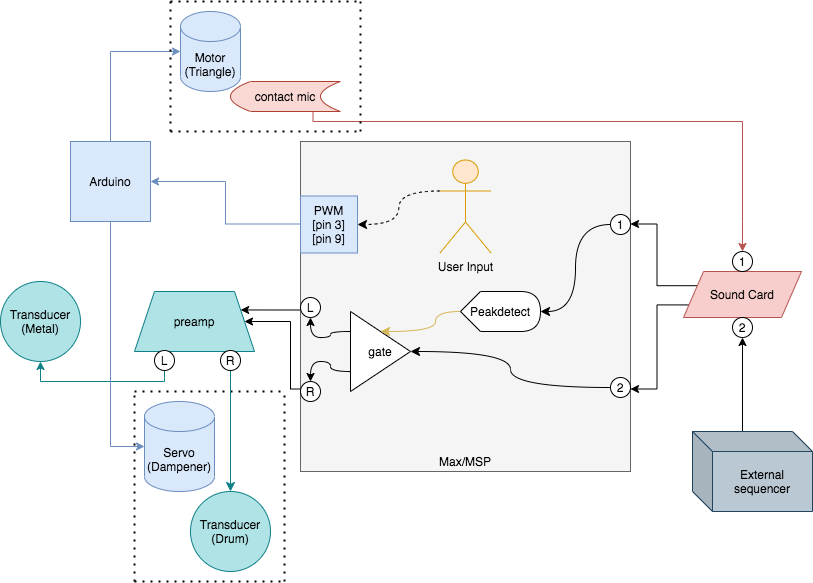

The diagram above was exported from draw.io. Its source (the exported page's mxGraphModel, read from the mxfile embedded in the PNG):
<mxGraphModel dx="1712" dy="567" grid="1" gridSize="10" guides="1" tooltips="1" connect="1" arrows="1" fold="1" page="1" pageScale="1" pageWidth="827" pageHeight="1169" math="0" shadow="0">
  <root>
    <mxCell id="0" />
    <mxCell id="1" parent="0" />
    <mxCell id="X7Ay3r6-pI3r2AS7M8B7-10" style="edgeStyle=orthogonalEdgeStyle;rounded=0;orthogonalLoop=1;jettySize=auto;html=1;exitX=0;exitY=0.25;exitDx=0;exitDy=0;entryX=1;entryY=0.5;entryDx=0;entryDy=0;fillColor=#dae8fc;strokeColor=#6c8ebf;" edge="1" parent="1" source="X7Ay3r6-pI3r2AS7M8B7-1" target="X7Ay3r6-pI3r2AS7M8B7-2">
      <mxGeometry relative="1" as="geometry" />
    </mxCell>
    <mxCell id="X7Ay3r6-pI3r2AS7M8B7-32" style="edgeStyle=orthogonalEdgeStyle;rounded=0;orthogonalLoop=1;jettySize=auto;html=1;exitX=0;exitY=0.75;exitDx=0;exitDy=0;" edge="1" parent="1" source="X7Ay3r6-pI3r2AS7M8B7-1" target="X7Ay3r6-pI3r2AS7M8B7-31">
      <mxGeometry relative="1" as="geometry">
        <Array as="points">
          <mxPoint x="270" y="428" />
          <mxPoint x="270" y="360" />
        </Array>
      </mxGeometry>
    </mxCell>
    <mxCell id="X7Ay3r6-pI3r2AS7M8B7-33" style="edgeStyle=orthogonalEdgeStyle;rounded=0;orthogonalLoop=1;jettySize=auto;html=1;exitX=0;exitY=0.5;exitDx=0;exitDy=0;entryX=1;entryY=0.25;entryDx=0;entryDy=0;" edge="1" parent="1" source="X7Ay3r6-pI3r2AS7M8B7-1" target="X7Ay3r6-pI3r2AS7M8B7-31">
      <mxGeometry relative="1" as="geometry">
        <Array as="points">
          <mxPoint x="280" y="348" />
        </Array>
      </mxGeometry>
    </mxCell>
    <mxCell id="X7Ay3r6-pI3r2AS7M8B7-1" value="" style="whiteSpace=wrap;html=1;aspect=fixed;fillColor=#f5f5f5;strokeColor=#666666;fontColor=#333333;" vertex="1" parent="1">
      <mxGeometry x="280" y="180" width="330" height="330" as="geometry" />
    </mxCell>
    <mxCell id="X7Ay3r6-pI3r2AS7M8B7-6" style="edgeStyle=orthogonalEdgeStyle;rounded=0;orthogonalLoop=1;jettySize=auto;html=1;exitX=0.5;exitY=1;exitDx=0;exitDy=0;entryX=0.5;entryY=1;entryDx=0;entryDy=0;fillColor=#b0e3e6;strokeColor=#0e8088;" edge="1" parent="1" source="X7Ay3r6-pI3r2AS7M8B7-57" target="X7Ay3r6-pI3r2AS7M8B7-3">
      <mxGeometry relative="1" as="geometry">
        <Array as="points">
          <mxPoint x="144" y="416" />
          <mxPoint x="144" y="420" />
          <mxPoint x="20" y="420" />
        </Array>
      </mxGeometry>
    </mxCell>
    <mxCell id="X7Ay3r6-pI3r2AS7M8B7-9" style="edgeStyle=orthogonalEdgeStyle;rounded=0;orthogonalLoop=1;jettySize=auto;html=1;exitX=0.5;exitY=0;exitDx=0;exitDy=0;entryX=0;entryY=0.5;entryDx=0;entryDy=0;entryPerimeter=0;fillColor=#dae8fc;strokeColor=#6c8ebf;" edge="1" parent="1" source="X7Ay3r6-pI3r2AS7M8B7-2" target="X7Ay3r6-pI3r2AS7M8B7-5">
      <mxGeometry relative="1" as="geometry" />
    </mxCell>
    <mxCell id="X7Ay3r6-pI3r2AS7M8B7-18" style="edgeStyle=orthogonalEdgeStyle;rounded=0;orthogonalLoop=1;jettySize=auto;html=1;exitX=0.5;exitY=1;exitDx=0;exitDy=0;entryX=0;entryY=0.5;entryDx=0;entryDy=0;entryPerimeter=0;fillColor=#dae8fc;strokeColor=#6c8ebf;" edge="1" parent="1" source="X7Ay3r6-pI3r2AS7M8B7-2" target="X7Ay3r6-pI3r2AS7M8B7-17">
      <mxGeometry relative="1" as="geometry">
        <Array as="points">
          <mxPoint x="90" y="485" />
        </Array>
      </mxGeometry>
    </mxCell>
    <mxCell id="X7Ay3r6-pI3r2AS7M8B7-2" value="Arduino" style="whiteSpace=wrap;html=1;aspect=fixed;fillColor=#dae8fc;strokeColor=#6c8ebf;" vertex="1" parent="1">
      <mxGeometry x="50" y="180" width="80" height="80" as="geometry" />
    </mxCell>
    <mxCell id="X7Ay3r6-pI3r2AS7M8B7-3" value="Transducer&lt;br&gt;(Metal)" style="ellipse;whiteSpace=wrap;html=1;aspect=fixed;fillColor=#b0e3e6;strokeColor=#0e8088;" vertex="1" parent="1">
      <mxGeometry x="-20" y="320" width="80" height="80" as="geometry" />
    </mxCell>
    <mxCell id="X7Ay3r6-pI3r2AS7M8B7-4" value="Transducer&lt;br&gt;(Drum)" style="ellipse;whiteSpace=wrap;html=1;aspect=fixed;fillColor=#b0e3e6;strokeColor=#0e8088;" vertex="1" parent="1">
      <mxGeometry x="170" y="530" width="80" height="80" as="geometry" />
    </mxCell>
    <mxCell id="X7Ay3r6-pI3r2AS7M8B7-5" value="Motor&lt;br&gt;(Triangle)" style="shape=cylinder3;whiteSpace=wrap;html=1;boundedLbl=1;backgroundOutline=1;size=15;fillColor=#dae8fc;strokeColor=#6c8ebf;" vertex="1" parent="1">
      <mxGeometry x="160" y="50" width="60" height="80" as="geometry" />
    </mxCell>
    <mxCell id="X7Ay3r6-pI3r2AS7M8B7-14" style="edgeStyle=orthogonalEdgeStyle;rounded=0;orthogonalLoop=1;jettySize=auto;html=1;exitX=0;exitY=0;exitDx=50;exitDy=0;exitPerimeter=0;entryX=0.5;entryY=1;entryDx=0;entryDy=0;" edge="1" parent="1" source="X7Ay3r6-pI3r2AS7M8B7-12" target="X7Ay3r6-pI3r2AS7M8B7-43">
      <mxGeometry relative="1" as="geometry" />
    </mxCell>
    <mxCell id="X7Ay3r6-pI3r2AS7M8B7-12" value="External sequencer" style="shape=cube;whiteSpace=wrap;html=1;boundedLbl=1;backgroundOutline=1;darkOpacity=0.05;darkOpacity2=0.1;fillColor=#bac8d3;strokeColor=#23445d;" vertex="1" parent="1">
      <mxGeometry x="672" y="470" width="120" height="80" as="geometry" />
    </mxCell>
    <mxCell id="X7Ay3r6-pI3r2AS7M8B7-15" style="edgeStyle=orthogonalEdgeStyle;rounded=0;orthogonalLoop=1;jettySize=auto;html=1;exitX=0;exitY=0.75;exitDx=0;exitDy=0;entryX=1;entryY=0.75;entryDx=0;entryDy=0;" edge="1" parent="1" source="X7Ay3r6-pI3r2AS7M8B7-13" target="X7Ay3r6-pI3r2AS7M8B7-1">
      <mxGeometry relative="1" as="geometry" />
    </mxCell>
    <mxCell id="X7Ay3r6-pI3r2AS7M8B7-16" style="edgeStyle=orthogonalEdgeStyle;rounded=0;orthogonalLoop=1;jettySize=auto;html=1;exitX=0;exitY=0.25;exitDx=0;exitDy=0;entryX=1;entryY=0.25;entryDx=0;entryDy=0;" edge="1" parent="1" source="X7Ay3r6-pI3r2AS7M8B7-13" target="X7Ay3r6-pI3r2AS7M8B7-1">
      <mxGeometry relative="1" as="geometry" />
    </mxCell>
    <mxCell id="X7Ay3r6-pI3r2AS7M8B7-13" value="Sound Card" style="shape=parallelogram;perimeter=parallelogramPerimeter;whiteSpace=wrap;html=1;fixedSize=1;fillColor=#f8cecc;strokeColor=#b85450;" vertex="1" parent="1">
      <mxGeometry x="663" y="310" width="118" height="46" as="geometry" />
    </mxCell>
    <mxCell id="X7Ay3r6-pI3r2AS7M8B7-17" value="Servo&lt;br&gt;(Dampener)" style="shape=cylinder3;whiteSpace=wrap;html=1;boundedLbl=1;backgroundOutline=1;size=15;fillColor=#dae8fc;strokeColor=#6c8ebf;" vertex="1" parent="1">
      <mxGeometry x="124" y="440" width="70" height="90" as="geometry" />
    </mxCell>
    <mxCell id="X7Ay3r6-pI3r2AS7M8B7-19" value="" style="endArrow=none;dashed=1;html=1;dashPattern=1 3;strokeWidth=2;" edge="1" parent="1">
      <mxGeometry width="50" height="50" relative="1" as="geometry">
        <mxPoint x="114" y="430" as="sourcePoint" />
        <mxPoint x="264" y="430" as="targetPoint" />
      </mxGeometry>
    </mxCell>
    <mxCell id="X7Ay3r6-pI3r2AS7M8B7-20" value="" style="endArrow=none;dashed=1;html=1;dashPattern=1 3;strokeWidth=2;" edge="1" parent="1">
      <mxGeometry width="50" height="50" relative="1" as="geometry">
        <mxPoint x="264" y="620" as="sourcePoint" />
        <mxPoint x="264" y="430" as="targetPoint" />
      </mxGeometry>
    </mxCell>
    <mxCell id="X7Ay3r6-pI3r2AS7M8B7-21" value="" style="endArrow=none;dashed=1;html=1;dashPattern=1 3;strokeWidth=2;" edge="1" parent="1">
      <mxGeometry width="50" height="50" relative="1" as="geometry">
        <mxPoint x="114" y="620" as="sourcePoint" />
        <mxPoint x="264" y="620" as="targetPoint" />
      </mxGeometry>
    </mxCell>
    <mxCell id="X7Ay3r6-pI3r2AS7M8B7-22" value="" style="endArrow=none;dashed=1;html=1;dashPattern=1 3;strokeWidth=2;" edge="1" parent="1">
      <mxGeometry width="50" height="50" relative="1" as="geometry">
        <mxPoint x="114" y="620" as="sourcePoint" />
        <mxPoint x="114" y="430" as="targetPoint" />
      </mxGeometry>
    </mxCell>
    <mxCell id="X7Ay3r6-pI3r2AS7M8B7-24" style="edgeStyle=orthogonalEdgeStyle;rounded=0;orthogonalLoop=1;jettySize=auto;html=1;exitX=0.75;exitY=1;exitDx=0;exitDy=0;entryX=0.5;entryY=0;entryDx=0;entryDy=0;fillColor=#f8cecc;strokeColor=#b85450;" edge="1" parent="1" source="X7Ay3r6-pI3r2AS7M8B7-23" target="X7Ay3r6-pI3r2AS7M8B7-44">
      <mxGeometry relative="1" as="geometry">
        <Array as="points">
          <mxPoint x="293" y="160" />
          <mxPoint x="722" y="160" />
          <mxPoint x="722" y="260" />
        </Array>
      </mxGeometry>
    </mxCell>
    <mxCell id="X7Ay3r6-pI3r2AS7M8B7-23" value="contact mic" style="shape=dataStorage;whiteSpace=wrap;html=1;fixedSize=1;fillColor=#fad9d5;strokeColor=#ae4132;" vertex="1" parent="1">
      <mxGeometry x="210" y="120" width="110" height="30" as="geometry" />
    </mxCell>
    <mxCell id="X7Ay3r6-pI3r2AS7M8B7-25" value="" style="endArrow=none;dashed=1;html=1;dashPattern=1 3;strokeWidth=2;" edge="1" parent="1">
      <mxGeometry width="50" height="50" relative="1" as="geometry">
        <mxPoint x="150" y="170" as="sourcePoint" />
        <mxPoint x="340" y="170" as="targetPoint" />
      </mxGeometry>
    </mxCell>
    <mxCell id="X7Ay3r6-pI3r2AS7M8B7-26" value="" style="endArrow=none;dashed=1;html=1;dashPattern=1 3;strokeWidth=2;" edge="1" parent="1">
      <mxGeometry width="50" height="50" relative="1" as="geometry">
        <mxPoint x="150" y="40" as="sourcePoint" />
        <mxPoint x="340" y="40" as="targetPoint" />
      </mxGeometry>
    </mxCell>
    <mxCell id="X7Ay3r6-pI3r2AS7M8B7-27" value="" style="endArrow=none;dashed=1;html=1;dashPattern=1 3;strokeWidth=2;" edge="1" parent="1">
      <mxGeometry width="50" height="50" relative="1" as="geometry">
        <mxPoint x="340" y="40" as="sourcePoint" />
        <mxPoint x="340" y="170" as="targetPoint" />
      </mxGeometry>
    </mxCell>
    <mxCell id="X7Ay3r6-pI3r2AS7M8B7-28" value="" style="endArrow=none;dashed=1;html=1;dashPattern=1 3;strokeWidth=2;" edge="1" parent="1">
      <mxGeometry width="50" height="50" relative="1" as="geometry">
        <mxPoint x="150" y="40" as="sourcePoint" />
        <mxPoint x="150" y="170" as="targetPoint" />
      </mxGeometry>
    </mxCell>
    <mxCell id="X7Ay3r6-pI3r2AS7M8B7-31" value="preamp" style="shape=trapezoid;perimeter=trapezoidPerimeter;whiteSpace=wrap;html=1;fixedSize=1;fillColor=#b0e3e6;strokeColor=#0e8088;" vertex="1" parent="1">
      <mxGeometry x="114" y="330" width="120" height="60" as="geometry" />
    </mxCell>
    <mxCell id="X7Ay3r6-pI3r2AS7M8B7-38" style="edgeStyle=orthogonalEdgeStyle;orthogonalLoop=1;jettySize=auto;html=1;exitX=0;exitY=0.75;exitDx=0;exitDy=0;entryX=0.5;entryY=0;entryDx=0;entryDy=0;curved=1;" edge="1" parent="1" source="X7Ay3r6-pI3r2AS7M8B7-35" target="X7Ay3r6-pI3r2AS7M8B7-37">
      <mxGeometry relative="1" as="geometry" />
    </mxCell>
    <mxCell id="X7Ay3r6-pI3r2AS7M8B7-39" style="edgeStyle=orthogonalEdgeStyle;orthogonalLoop=1;jettySize=auto;html=1;exitX=0;exitY=0.25;exitDx=0;exitDy=0;entryX=0.5;entryY=1;entryDx=0;entryDy=0;curved=1;" edge="1" parent="1" source="X7Ay3r6-pI3r2AS7M8B7-35" target="X7Ay3r6-pI3r2AS7M8B7-36">
      <mxGeometry relative="1" as="geometry" />
    </mxCell>
    <mxCell id="X7Ay3r6-pI3r2AS7M8B7-35" value="gate" style="triangle;whiteSpace=wrap;html=1;" vertex="1" parent="1">
      <mxGeometry x="330" y="350" width="60" height="80" as="geometry" />
    </mxCell>
    <mxCell id="X7Ay3r6-pI3r2AS7M8B7-36" value="L" style="ellipse;whiteSpace=wrap;html=1;aspect=fixed;" vertex="1" parent="1">
      <mxGeometry x="280" y="336" width="20" height="20" as="geometry" />
    </mxCell>
    <mxCell id="X7Ay3r6-pI3r2AS7M8B7-37" value="R" style="ellipse;whiteSpace=wrap;html=1;aspect=fixed;" vertex="1" parent="1">
      <mxGeometry x="280" y="420" width="20" height="20" as="geometry" />
    </mxCell>
    <mxCell id="X7Ay3r6-pI3r2AS7M8B7-42" style="edgeStyle=orthogonalEdgeStyle;orthogonalLoop=1;jettySize=auto;html=1;exitX=0;exitY=0.5;exitDx=0;exitDy=0;entryX=1;entryY=0.5;entryDx=0;entryDy=0;curved=1;spacing=17;endSize=7;startSize=7;" edge="1" parent="1" source="X7Ay3r6-pI3r2AS7M8B7-41" target="X7Ay3r6-pI3r2AS7M8B7-35">
      <mxGeometry relative="1" as="geometry" />
    </mxCell>
    <mxCell id="X7Ay3r6-pI3r2AS7M8B7-41" value="2" style="ellipse;whiteSpace=wrap;html=1;aspect=fixed;" vertex="1" parent="1">
      <mxGeometry x="590" y="416" width="20" height="20" as="geometry" />
    </mxCell>
    <mxCell id="X7Ay3r6-pI3r2AS7M8B7-43" value="2" style="ellipse;whiteSpace=wrap;html=1;aspect=fixed;fillColor=none;" vertex="1" parent="1">
      <mxGeometry x="712" y="356" width="20" height="20" as="geometry" />
    </mxCell>
    <mxCell id="X7Ay3r6-pI3r2AS7M8B7-44" value="1" style="ellipse;whiteSpace=wrap;html=1;aspect=fixed;fillColor=none;" vertex="1" parent="1">
      <mxGeometry x="712" y="290" width="20" height="20" as="geometry" />
    </mxCell>
    <mxCell id="X7Ay3r6-pI3r2AS7M8B7-49" style="edgeStyle=orthogonalEdgeStyle;curved=1;orthogonalLoop=1;jettySize=auto;html=1;exitX=0;exitY=0.5;exitDx=0;exitDy=0;entryX=1;entryY=0.5;entryDx=0;entryDy=0;entryPerimeter=0;shadow=0;startSize=7;endSize=7;" edge="1" parent="1" source="X7Ay3r6-pI3r2AS7M8B7-45" target="X7Ay3r6-pI3r2AS7M8B7-48">
      <mxGeometry relative="1" as="geometry" />
    </mxCell>
    <mxCell id="X7Ay3r6-pI3r2AS7M8B7-45" value="1" style="ellipse;whiteSpace=wrap;html=1;aspect=fixed;" vertex="1" parent="1">
      <mxGeometry x="590" y="253" width="20" height="20" as="geometry" />
    </mxCell>
    <mxCell id="X7Ay3r6-pI3r2AS7M8B7-51" style="edgeStyle=orthogonalEdgeStyle;curved=1;orthogonalLoop=1;jettySize=auto;html=1;exitX=0;exitY=0.5;exitDx=0;exitDy=0;exitPerimeter=0;entryX=0.5;entryY=0;entryDx=0;entryDy=0;shadow=0;startSize=7;endSize=7;fillColor=#fff2cc;strokeColor=#d6b656;" edge="1" parent="1" source="X7Ay3r6-pI3r2AS7M8B7-48" target="X7Ay3r6-pI3r2AS7M8B7-35">
      <mxGeometry relative="1" as="geometry" />
    </mxCell>
    <mxCell id="X7Ay3r6-pI3r2AS7M8B7-48" value="Peakdetect" style="shape=display;whiteSpace=wrap;html=1;" vertex="1" parent="1">
      <mxGeometry x="440" y="330" width="80" height="40" as="geometry" />
    </mxCell>
    <mxCell id="X7Ay3r6-pI3r2AS7M8B7-52" value="PWM&lt;br&gt;[pin 3]&lt;br&gt;[pin 9]" style="whiteSpace=wrap;html=1;aspect=fixed;fillColor=#dae8fc;strokeColor=#6c8ebf;" vertex="1" parent="1">
      <mxGeometry x="280" y="234.5" width="57" height="57" as="geometry" />
    </mxCell>
    <mxCell id="X7Ay3r6-pI3r2AS7M8B7-54" style="edgeStyle=orthogonalEdgeStyle;curved=1;orthogonalLoop=1;jettySize=auto;html=1;exitX=0;exitY=0.3333333333333333;exitDx=0;exitDy=0;exitPerimeter=0;entryX=1;entryY=0.5;entryDx=0;entryDy=0;shadow=0;startSize=7;endSize=7;dashed=1;" edge="1" parent="1" source="X7Ay3r6-pI3r2AS7M8B7-53" target="X7Ay3r6-pI3r2AS7M8B7-52">
      <mxGeometry relative="1" as="geometry" />
    </mxCell>
    <mxCell id="X7Ay3r6-pI3r2AS7M8B7-53" value="User Input" style="shape=umlActor;verticalLabelPosition=bottom;verticalAlign=top;html=1;outlineConnect=0;fillColor=#ffe6cc;strokeColor=#d79b00;" vertex="1" parent="1">
      <mxGeometry x="419.5" y="198.5" width="51" height="93" as="geometry" />
    </mxCell>
    <mxCell id="X7Ay3r6-pI3r2AS7M8B7-56" value="Max/MSP" style="text;html=1;strokeColor=none;fillColor=none;align=center;verticalAlign=middle;whiteSpace=wrap;rounded=0;" vertex="1" parent="1">
      <mxGeometry x="425" y="490" width="40" height="20" as="geometry" />
    </mxCell>
    <mxCell id="X7Ay3r6-pI3r2AS7M8B7-57" value="L" style="ellipse;whiteSpace=wrap;html=1;aspect=fixed;" vertex="1" parent="1">
      <mxGeometry x="134" y="389" width="20" height="20" as="geometry" />
    </mxCell>
    <mxCell id="X7Ay3r6-pI3r2AS7M8B7-60" style="edgeStyle=orthogonalEdgeStyle;rounded=0;orthogonalLoop=1;jettySize=auto;html=1;exitX=0.5;exitY=1;exitDx=0;exitDy=0;shadow=0;startSize=7;endSize=7;fillColor=#b0e3e6;strokeColor=#0e8088;" edge="1" parent="1" source="X7Ay3r6-pI3r2AS7M8B7-58" target="X7Ay3r6-pI3r2AS7M8B7-4">
      <mxGeometry relative="1" as="geometry" />
    </mxCell>
    <mxCell id="X7Ay3r6-pI3r2AS7M8B7-58" value="R" style="ellipse;whiteSpace=wrap;html=1;aspect=fixed;" vertex="1" parent="1">
      <mxGeometry x="200" y="389" width="20" height="20" as="geometry" />
    </mxCell>
  </root>
</mxGraphModel>